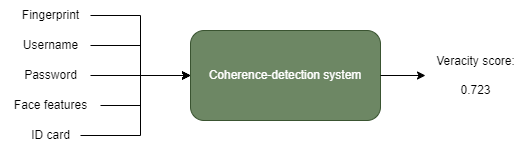

The diagram above was exported from draw.io. Its source (the exported page's mxGraphModel, read from the mxfile embedded in the PNG):
<mxGraphModel dx="792" dy="449" grid="1" gridSize="10" guides="1" tooltips="1" connect="1" arrows="1" fold="1" page="1" pageScale="1" pageWidth="827" pageHeight="1169" background="#FFFFFF" math="0" shadow="0">
  <root>
    <mxCell id="0" />
    <mxCell id="1" parent="0" />
    <mxCell id="L5mIMnbKrPsClWhsIQLD-1" value="Coherence-detection system" style="rounded=1;whiteSpace=wrap;html=1;fillColor=#6d8764;strokeColor=#3A5431;fontColor=#ffffff;" vertex="1" parent="1">
      <mxGeometry x="380" y="340" width="190" height="90" as="geometry" />
    </mxCell>
    <mxCell id="L5mIMnbKrPsClWhsIQLD-7" style="edgeStyle=orthogonalEdgeStyle;rounded=0;orthogonalLoop=1;jettySize=auto;html=1;entryX=0;entryY=0.5;entryDx=0;entryDy=0;" edge="1" parent="1" source="L5mIMnbKrPsClWhsIQLD-2" target="L5mIMnbKrPsClWhsIQLD-1">
      <mxGeometry relative="1" as="geometry" />
    </mxCell>
    <mxCell id="L5mIMnbKrPsClWhsIQLD-2" value="Fingerprint" style="text;html=1;align=center;verticalAlign=middle;resizable=0;points=[];autosize=1;strokeColor=none;fillColor=none;" vertex="1" parent="1">
      <mxGeometry x="200" y="310" width="80" height="30" as="geometry" />
    </mxCell>
    <mxCell id="L5mIMnbKrPsClWhsIQLD-10" style="edgeStyle=orthogonalEdgeStyle;rounded=0;orthogonalLoop=1;jettySize=auto;html=1;entryX=0;entryY=0.5;entryDx=0;entryDy=0;" edge="1" parent="1" source="L5mIMnbKrPsClWhsIQLD-3" target="L5mIMnbKrPsClWhsIQLD-1">
      <mxGeometry relative="1" as="geometry" />
    </mxCell>
    <mxCell id="L5mIMnbKrPsClWhsIQLD-3" value="Username" style="text;html=1;align=center;verticalAlign=middle;resizable=0;points=[];autosize=1;strokeColor=none;fillColor=none;" vertex="1" parent="1">
      <mxGeometry x="200" y="340" width="80" height="30" as="geometry" />
    </mxCell>
    <mxCell id="L5mIMnbKrPsClWhsIQLD-11" style="edgeStyle=orthogonalEdgeStyle;rounded=0;orthogonalLoop=1;jettySize=auto;html=1;entryX=0;entryY=0.5;entryDx=0;entryDy=0;" edge="1" parent="1" source="L5mIMnbKrPsClWhsIQLD-4" target="L5mIMnbKrPsClWhsIQLD-1">
      <mxGeometry relative="1" as="geometry">
        <mxPoint x="350" y="385" as="targetPoint" />
      </mxGeometry>
    </mxCell>
    <mxCell id="L5mIMnbKrPsClWhsIQLD-4" value="Password" style="text;html=1;align=center;verticalAlign=middle;resizable=0;points=[];autosize=1;strokeColor=none;fillColor=none;" vertex="1" parent="1">
      <mxGeometry x="200" y="370" width="80" height="30" as="geometry" />
    </mxCell>
    <mxCell id="L5mIMnbKrPsClWhsIQLD-12" style="edgeStyle=orthogonalEdgeStyle;rounded=0;orthogonalLoop=1;jettySize=auto;html=1;entryX=0;entryY=0.5;entryDx=0;entryDy=0;" edge="1" parent="1" source="L5mIMnbKrPsClWhsIQLD-5" target="L5mIMnbKrPsClWhsIQLD-1">
      <mxGeometry relative="1" as="geometry">
        <Array as="points">
          <mxPoint x="330" y="415" />
          <mxPoint x="330" y="385" />
        </Array>
      </mxGeometry>
    </mxCell>
    <mxCell id="L5mIMnbKrPsClWhsIQLD-5" value="Face features" style="text;html=1;align=center;verticalAlign=middle;resizable=0;points=[];autosize=1;strokeColor=none;fillColor=none;" vertex="1" parent="1">
      <mxGeometry x="190" y="400" width="100" height="30" as="geometry" />
    </mxCell>
    <mxCell id="L5mIMnbKrPsClWhsIQLD-13" style="edgeStyle=orthogonalEdgeStyle;rounded=0;orthogonalLoop=1;jettySize=auto;html=1;entryX=0;entryY=0.5;entryDx=0;entryDy=0;" edge="1" parent="1" source="L5mIMnbKrPsClWhsIQLD-6" target="L5mIMnbKrPsClWhsIQLD-1">
      <mxGeometry relative="1" as="geometry">
        <Array as="points">
          <mxPoint x="330" y="445" />
          <mxPoint x="330" y="385" />
        </Array>
      </mxGeometry>
    </mxCell>
    <mxCell id="L5mIMnbKrPsClWhsIQLD-6" value="ID card" style="text;html=1;align=center;verticalAlign=middle;resizable=0;points=[];autosize=1;strokeColor=none;fillColor=none;" vertex="1" parent="1">
      <mxGeometry x="210" y="430" width="60" height="30" as="geometry" />
    </mxCell>
    <mxCell id="L5mIMnbKrPsClWhsIQLD-14" value="Veracity score:&lt;br&gt;&lt;br&gt;0.723" style="text;html=1;align=center;verticalAlign=middle;resizable=0;points=[];autosize=1;strokeColor=none;fillColor=none;" vertex="1" parent="1">
      <mxGeometry x="615" y="355" width="100" height="60" as="geometry" />
    </mxCell>
    <mxCell id="L5mIMnbKrPsClWhsIQLD-16" style="edgeStyle=orthogonalEdgeStyle;rounded=0;orthogonalLoop=1;jettySize=auto;html=1;" edge="1" parent="1" source="L5mIMnbKrPsClWhsIQLD-1" target="L5mIMnbKrPsClWhsIQLD-14">
      <mxGeometry relative="1" as="geometry">
        <Array as="points" />
      </mxGeometry>
    </mxCell>
  </root>
</mxGraphModel>